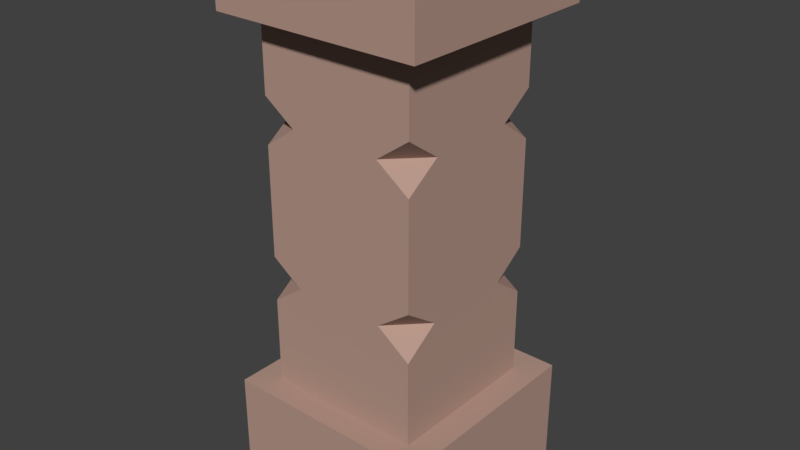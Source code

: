 # Source: pillar_1.blend  (saved by Blender 3.6.13; exported with 4.5.12 LTS)
import bpy
from mathutils import Matrix  # noqa: F401  (used for matrix-valued properties, if any)

bpy.ops.wm.read_factory_settings(use_empty=True)
scene = bpy.context.scene
scene.name = 'Scene'

# ---- collections
col_collection_1 = bpy.data.collections.new('Collection 1'); scene.collection.children.link(col_collection_1)

# ---- materials (node trees are filled in below, after node groups)
mat_brown_concrete_002 = bpy.data.materials.new('Brown Concrete.002')
mat_brown_concrete_002.alpha_threshold = 0.0
mat_brown_concrete_002.use_transparent_shadow = False
mat_brown_concrete_002.diffuse_color = (0.4705, 0.3081, 0.2515, 1.0)
mat_brown_concrete_002.roughness = 0.5
mat_brown_concrete_002.specular_intensity = 0.1508

# ---- material node trees

# ---- world
world_world = bpy.data.worlds.new('World'); scene.world = world_world
world_world.color = (0.05088, 0.05088, 0.05088)
world_world.use_sun_shadow = False
world_world.sun_shadow_jitter_overblur = 0.0
world_world.cycles.sampling_method = 'MANUAL'

# ---- meshes
me_cube_011 = bpy.data.meshes.new('Cube.011')
me_cube_011.from_pydata([(-0.2167, -1.014, 1.546), (-0.2167, -1.014, 2.142), (-0.2148, 0.8617, 1.546), (-0.2148, 0.8617, 2.142), (1.634, -1.016, 1.546), (1.634, -1.016, 2.142), (1.635, 0.8594, 1.546), (1.635, 0.8594, 2.142), (-0.2167, -1.014, -2.588), (-0.2167, -1.014, -1.639), (-0.2148, 0.8617, -2.588), (-0.2148, 0.8617, -1.639), (1.634, -1.016, -2.588), (1.634, -1.016, -1.639), (1.635, 0.8594, -2.588), (1.635, 0.8594, -1.639), (2.36e-05, -0.7887, -2.595), (2.36e-05, -0.7887, 2.012), (2.36e-05, 0.6116, -2.595), (2.36e-05, 0.6116, 2.012), (1.4, -0.7887, -2.595), (1.4, -0.7887, 2.012), (1.4, 0.6116, -2.595), (1.4, 0.6116, 2.012), (0.3107, 0.6116, -0.67), (2.36e-05, 0.6116, -0.4503), (2.36e-05, 0.301, -0.67), (2.36e-05, 0.6116, -0.8897), (0.3107, 0.6116, 0.6961), (2.36e-05, 0.6116, 0.9157), (2.366e-05, 0.301, 0.6961), (2.36e-05, 0.6116, 0.4764), (2.36e-05, -0.5059, -0.67), (2.36e-05, -0.7887, -0.47), (0.2829, -0.7887, -0.67), (2.36e-05, -0.7887, -0.87), (2.354e-05, -0.5059, 0.6961), (2.36e-05, -0.7887, 0.496), (0.2829, -0.7887, 0.6961), (2.36e-05, -0.7887, 0.8961), (1.4, 0.3161, -0.67), (1.4, 0.6116, -0.4611), (1.105, 0.6116, -0.67), (1.4, 0.6116, -0.879), (1.4, 0.3161, 0.6961), (1.4, 0.6116, 0.4871), (1.105, 0.6116, 0.6961), (1.4, 0.6116, 0.905), (1.102, -0.7887, -0.6679), (1.4, -0.7887, -0.4536), (1.4, -0.481, -0.6679), (1.4, -0.7887, -0.8822), (1.102, -0.7887, 0.6922), (1.4, -0.7887, 0.4779), (1.4, -0.481, 0.6922), (1.4, -0.7887, 0.9065)], [], [(0, 1, 3, 2), (2, 3, 7, 6), (6, 7, 5, 4), (4, 5, 1, 0), (2, 6, 4, 0), (7, 3, 1, 5), (8, 9, 11, 10), (10, 11, 15, 14), (14, 15, 13, 12), (12, 13, 9, 8), (10, 14, 12, 8), (15, 11, 9, 13), (16, 35, 32, 33, 37, 36, 39, 17, 19, 29, 30, 31, 25, 26, 27, 18), (18, 27, 24, 25, 31, 28, 29, 19, 23, 47, 46, 45, 41, 42, 43, 22), (22, 43, 40, 41, 45, 44, 47, 23, 21, 55, 54, 53, 49, 50, 51, 20), (20, 51, 48, 49, 53, 52, 55, 21, 17, 39, 38, 37, 33, 34, 35, 16), (18, 22, 20, 16), (23, 19, 17, 21), (26, 24, 27), (28, 30, 29), (30, 28, 31), (24, 26, 25), (34, 32, 35), (36, 38, 39), (38, 36, 37), (32, 34, 33), (40, 42, 41), (44, 46, 47), (42, 40, 43), (46, 44, 45), (52, 54, 55), (48, 50, 49), (54, 52, 53), (50, 48, 51)])
me_cube_011.materials.append(mat_brown_concrete_002)
me_cube_011.use_remesh_preserve_volume = False
me_cube_011.use_remesh_preserve_attributes = False
me_cube_011.use_mirror_vertex_groups = False
me_cube_011.update()

# ---- objects
ob_cube_015 = bpy.data.objects.new('Cube.015', me_cube_011)

# ---- transforms, parenting, visibility, modifiers, constraints
ob_cube_015.location = (-1.075, 0.283, 3.315)
ob_cube_015.rotation_euler = (0.0, -0.0, -0.01489)
ob_cube_015.scale = (1.428, 1.428, 1.428)
ob_cube_015.lineart.crease_threshold = 0.0

# ---- collection membership
col_collection_1.objects.link(ob_cube_015)

# ---- scene / render settings (as saved in the file)
scene.frame_start = 1; scene.frame_end = 250; scene.frame_set(1)
scene.render.engine = 'BLENDER_EEVEE_NEXT'
scene.render.resolution_percentage = 50
scene.render.dither_intensity = 0.0
scene.cycles.use_denoising = False
scene.cycles.samples = 128
scene.cycles.sampling_pattern = 'TABULATED_SOBOL'
scene.cycles.use_adaptive_sampling = False
scene.cycles.use_light_tree = False
scene.cycles.blur_glossy = 0.0
scene.cycles.sample_clamp_indirect = 0.0
scene.view_settings.view_transform = 'Standard'
bpy.context.view_layer.update()

# ---- added for rendering (the .blend has no active camera and no usable light): camera, sun
cam_auto = bpy.data.cameras.new('AutoCamera')
cam_auto.lens = 50.0
cam_auto.sensor_width = 36.0
cam_auto.clip_end = 1000.0
ob_auto_camera = bpy.data.objects.new('AutoCamera', cam_auto)
scene.collection.objects.link(ob_auto_camera)
ob_auto_camera.location = (7.12644, -8.47044, 8.74402)
ob_auto_camera.rotation_euler = (1.09748, -7.21219e-08, 0.694738)
scene.camera = ob_auto_camera
light_auto_sun = bpy.data.lights.new('AutoSun', 'SUN')
light_auto_sun.energy = 3.0
light_auto_sun.angle = 0.0523599
ob_auto_sun = bpy.data.objects.new('AutoSun', light_auto_sun)
scene.collection.objects.link(ob_auto_sun)
ob_auto_sun.rotation_euler = (0.872665, 0.174533, 0.523599)
bpy.context.view_layer.update()
